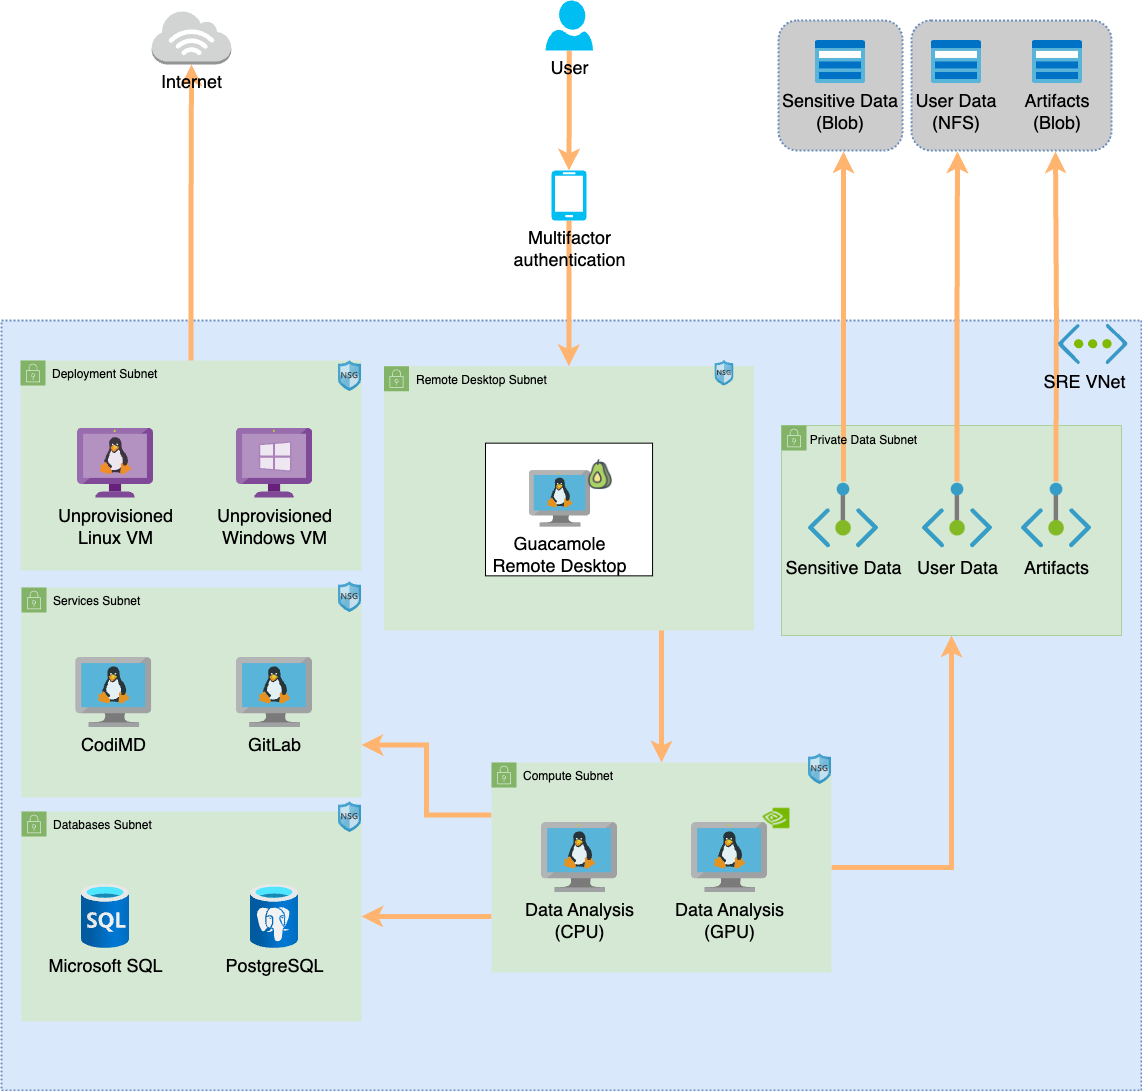

The diagram above was exported from draw.io. Its source (the exported page's mxGraphModel, read from the mxfile embedded in the PNG):
<mxGraphModel dx="1335" dy="1636" grid="1" gridSize="10" guides="1" tooltips="1" connect="1" arrows="1" fold="1" page="1" pageScale="1" pageWidth="1169" pageHeight="827" math="0" shadow="0">
  <root>
    <mxCell id="0" />
    <mxCell id="1" parent="0" />
    <mxCell id="TbmV0Q0BeCCj6_ovyDHC-45" value="" style="rounded=0;whiteSpace=wrap;html=1;labelBackgroundColor=#ffffff;fillColor=#dae8fc;strokeWidth=2;dashed=1;dashPattern=1 1;strokeColor=#6c8ebf;" parent="1" vertex="1">
      <mxGeometry x="10" y="60" width="1140" height="770" as="geometry" />
    </mxCell>
    <mxCell id="g4vBH0k3cuk-3Ae7yfz7-33" value="" style="group" parent="1" vertex="1" connectable="0">
      <mxGeometry x="50" y="90" width="320" height="225.37" as="geometry" />
    </mxCell>
    <mxCell id="WQ3rnp6kvuEmMTwlLnd2-4" value="Deployment Subnet" style="points=[[0,0],[0.25,0],[0.5,0],[0.75,0],[1,0],[1,0.25],[1,0.5],[1,0.75],[1,1],[0.75,1],[0.5,1],[0.25,1],[0,1],[0,0.75],[0,0.5],[0,0.25]];outlineConnect=0;html=1;whiteSpace=wrap;fontSize=12;fontStyle=0;shape=mxgraph.aws4.group;grIcon=mxgraph.aws4.group_security_group;grStroke=0;strokeColor=#82b366;fillColor=#d5e8d4;verticalAlign=top;align=left;spacingLeft=30;dashed=0;rounded=0;shadow=0;glass=0;dashPattern=1 1;labelBackgroundColor=none;sketch=0;" parent="g4vBH0k3cuk-3Ae7yfz7-33" vertex="1">
      <mxGeometry x="-20.97" y="10" width="340.97" height="210" as="geometry" />
    </mxCell>
    <mxCell id="g4vBH0k3cuk-3Ae7yfz7-74" value="" style="shape=image;verticalLabelPosition=bottom;labelBackgroundColor=#ffffff;verticalAlign=top;aspect=fixed;imageAspect=0;image=data:image/svg+xml,(base64 omitted: 8200 chars);" parent="g4vBH0k3cuk-3Ae7yfz7-33" vertex="1">
      <mxGeometry x="297" y="10" width="23" height="31" as="geometry" />
    </mxCell>
    <mxCell id="g4vBH0k3cuk-3Ae7yfz7-77" value="&lt;font style=&quot;font-size: 18px&quot;&gt;Unprovisioned&lt;br&gt;Linux VM&lt;/font&gt;" style="html=1;points=[];align=center;image;fontSize=12;image=img/lib/mscae/VM_Linux_Non_Azure.svg;labelBackgroundColor=none;" parent="g4vBH0k3cuk-3Ae7yfz7-33" vertex="1">
      <mxGeometry x="36" y="77.68" width="76" height="70" as="geometry" />
    </mxCell>
    <mxCell id="g4vBH0k3cuk-3Ae7yfz7-79" value="&lt;font style=&quot;font-size: 18px&quot;&gt;Unprovisioned&lt;br&gt;Windows VM&lt;/font&gt;" style="aspect=fixed;html=1;points=[];align=center;image;fontSize=12;image=img/lib/mscae/VM_Windows_Non_Azure.svg;labelBackgroundColor=none;" parent="g4vBH0k3cuk-3Ae7yfz7-33" vertex="1">
      <mxGeometry x="195" y="77.68" width="76.09" height="70" as="geometry" />
    </mxCell>
    <mxCell id="g4vBH0k3cuk-3Ae7yfz7-34" value="" style="group" parent="1" vertex="1" connectable="0">
      <mxGeometry x="392.5" y="100" width="378.5" height="340" as="geometry" />
    </mxCell>
    <mxCell id="WQ3rnp6kvuEmMTwlLnd2-5" value="Remote Desktop Subnet" style="points=[[0,0],[0.25,0],[0.5,0],[0.75,0],[1,0],[1,0.25],[1,0.5],[1,0.75],[1,1],[0.75,1],[0.5,1],[0.25,1],[0,1],[0,0.75],[0,0.5],[0,0.25]];outlineConnect=0;html=1;whiteSpace=wrap;fontSize=12;fontStyle=0;shape=mxgraph.aws4.group;grIcon=mxgraph.aws4.group_security_group;grStroke=0;strokeColor=#82b366;fillColor=#d5e8d4;verticalAlign=top;align=left;spacingLeft=30;dashed=0;rounded=0;shadow=0;glass=0;dashPattern=1 1;labelBackgroundColor=none;sketch=0;" parent="g4vBH0k3cuk-3Ae7yfz7-34" vertex="1">
      <mxGeometry y="5.67" width="370" height="264.33" as="geometry" />
    </mxCell>
    <mxCell id="g4vBH0k3cuk-3Ae7yfz7-7" value="" style="shape=image;verticalLabelPosition=bottom;labelBackgroundColor=#ffffff;verticalAlign=top;aspect=fixed;imageAspect=0;image=data:image/svg+xml,(base64 omitted: 8200 chars);" parent="g4vBH0k3cuk-3Ae7yfz7-34" vertex="1">
      <mxGeometry x="330.9852941176471" width="18.974601373920713" height="25.574462721371397" as="geometry" />
    </mxCell>
    <mxCell id="g4vBH0k3cuk-3Ae7yfz7-54" value="" style="group" parent="g4vBH0k3cuk-3Ae7yfz7-34" vertex="1" connectable="0">
      <mxGeometry x="101.5" y="82.65853658536584" width="167.06" height="132.68292682926827" as="geometry" />
    </mxCell>
    <mxCell id="g4vBH0k3cuk-3Ae7yfz7-41" value="" style="whiteSpace=wrap;html=1;labelBackgroundColor=none;fontSize=18;" parent="g4vBH0k3cuk-3Ae7yfz7-54" vertex="1">
      <mxGeometry width="167.06" height="132.68292682926827" as="geometry" />
    </mxCell>
    <mxCell id="g4vBH0k3cuk-3Ae7yfz7-24" value="&lt;span style=&quot;font-size: 18px&quot;&gt;Guacamole&lt;br&gt;Remote Desktop&lt;br&gt;&lt;/span&gt;" style="aspect=fixed;html=1;points=[];align=center;image;fontSize=12;image=img/lib/mscae/VM_Linux.svg;rounded=1;dashed=1;dashPattern=1 1;labelBackgroundColor=none;strokeColor=#000000;strokeWidth=2;gradientColor=none;" parent="g4vBH0k3cuk-3Ae7yfz7-54" vertex="1">
      <mxGeometry x="43.81148499999997" y="27.392139898757495" width="61.34627371273714" height="56.43631436314364" as="geometry" />
    </mxCell>
    <mxCell id="g4vBH0k3cuk-3Ae7yfz7-23" value="" style="shape=image;html=1;verticalAlign=top;verticalLabelPosition=bottom;labelBackgroundColor=#ffffff;imageAspect=0;aspect=fixed;image=https://cdn3.iconfinder.com/data/icons/food-set-3/91/Food_C230-128.png;fontSize=18;" parent="g4vBH0k3cuk-3Ae7yfz7-54" vertex="1">
      <mxGeometry x="100.05583125000001" y="16.585365853658562" width="29.817637499890882" height="29.817637499890882" as="geometry" />
    </mxCell>
    <mxCell id="g4vBH0k3cuk-3Ae7yfz7-38" style="edgeStyle=orthogonalEdgeStyle;rounded=0;orthogonalLoop=1;jettySize=auto;html=1;fontSize=18;strokeColor=#FFB570;strokeWidth=5;entryX=0.5;entryY=1;entryDx=0;entryDy=0;entryPerimeter=0;" parent="1" source="WQ3rnp6kvuEmMTwlLnd2-4" target="g4vBH0k3cuk-3Ae7yfz7-39" edge="1">
      <mxGeometry relative="1" as="geometry">
        <mxPoint x="130" y="-220" as="targetPoint" />
      </mxGeometry>
    </mxCell>
    <mxCell id="g4vBH0k3cuk-3Ae7yfz7-39" value="Internet&lt;br&gt;" style="outlineConnect=0;dashed=0;verticalLabelPosition=bottom;verticalAlign=top;align=center;html=1;shape=mxgraph.aws3.internet_3;fillColor=#D2D3D3;gradientColor=none;labelBackgroundColor=none;fontSize=18;" parent="1" vertex="1">
      <mxGeometry x="160.25" y="-250" width="79.5" height="54" as="geometry" />
    </mxCell>
    <mxCell id="g4vBH0k3cuk-3Ae7yfz7-55" value="" style="group" parent="1" vertex="1" connectable="0">
      <mxGeometry x="920" y="-240" width="210" height="130" as="geometry" />
    </mxCell>
    <mxCell id="g4vBH0k3cuk-3Ae7yfz7-31" value="" style="rounded=1;whiteSpace=wrap;html=1;labelBackgroundColor=none;strokeWidth=2;dashed=1;dashPattern=1 1;strokeColor=#6c8ebf;fontSize=18;fillColor=#CCCCCC;align=right;" parent="g4vBH0k3cuk-3Ae7yfz7-55" vertex="1">
      <mxGeometry width="200" height="130" as="geometry" />
    </mxCell>
    <mxCell id="g4vBH0k3cuk-3Ae7yfz7-10" value="User Data&#10;(NFS)" style="shape=image;verticalLabelPosition=bottom;verticalAlign=top;imageAspect=0;aspect=fixed;image=data:image/svg+xml,(base64 omitted: 2588 chars);labelBackgroundColor=none;fontSize=18;" parent="g4vBH0k3cuk-3Ae7yfz7-55" vertex="1">
      <mxGeometry x="20" y="20" width="50" height="43" as="geometry" />
    </mxCell>
    <mxCell id="g4vBH0k3cuk-3Ae7yfz7-16" value="Artifacts&#10;(Blob)" style="shape=image;verticalLabelPosition=bottom;verticalAlign=top;imageAspect=0;aspect=fixed;image=data:image/svg+xml,(base64 omitted: 2588 chars);labelBackgroundColor=none;fontSize=18;" parent="g4vBH0k3cuk-3Ae7yfz7-55" vertex="1">
      <mxGeometry x="121" y="20" width="50" height="43" as="geometry" />
    </mxCell>
    <mxCell id="g4vBH0k3cuk-3Ae7yfz7-63" style="edgeStyle=orthogonalEdgeStyle;rounded=0;orthogonalLoop=1;jettySize=auto;html=1;fontSize=18;strokeColor=#FFB570;strokeWidth=5;entryX=0.5;entryY=0;entryDx=0;entryDy=0;exitX=0.75;exitY=1;exitDx=0;exitDy=0;" parent="1" source="WQ3rnp6kvuEmMTwlLnd2-5" target="WQ3rnp6kvuEmMTwlLnd2-1" edge="1">
      <mxGeometry relative="1" as="geometry">
        <mxPoint x="670" y="460" as="sourcePoint" />
        <mxPoint x="585" y="590" as="targetPoint" />
      </mxGeometry>
    </mxCell>
    <mxCell id="g4vBH0k3cuk-3Ae7yfz7-66" value="" style="edgeStyle=orthogonalEdgeStyle;rounded=0;orthogonalLoop=1;jettySize=auto;html=1;fontSize=18;strokeColor=#FFB570;strokeWidth=5;exitX=1;exitY=0.5;exitDx=0;exitDy=0;" parent="1" source="WQ3rnp6kvuEmMTwlLnd2-1" target="WQ3rnp6kvuEmMTwlLnd2-2" edge="1">
      <mxGeometry relative="1" as="geometry">
        <mxPoint x="960" y="456" as="targetPoint" />
      </mxGeometry>
    </mxCell>
    <mxCell id="g4vBH0k3cuk-3Ae7yfz7-72" style="edgeStyle=orthogonalEdgeStyle;rounded=0;orthogonalLoop=1;jettySize=auto;html=1;entryX=1;entryY=0.75;entryDx=0;entryDy=0;fontSize=18;strokeColor=#FFB570;strokeWidth=5;exitX=0;exitY=0.25;exitDx=0;exitDy=0;" parent="1" source="WQ3rnp6kvuEmMTwlLnd2-1" target="WQ3rnp6kvuEmMTwlLnd2-6" edge="1">
      <mxGeometry relative="1" as="geometry" />
    </mxCell>
    <mxCell id="g4vBH0k3cuk-3Ae7yfz7-73" style="edgeStyle=orthogonalEdgeStyle;rounded=0;orthogonalLoop=1;jettySize=auto;html=1;fontSize=18;strokeColor=#FFB570;strokeWidth=5;" parent="1" source="WQ3rnp6kvuEmMTwlLnd2-1" target="WQ3rnp6kvuEmMTwlLnd2-3" edge="1">
      <mxGeometry relative="1" as="geometry">
        <Array as="points">
          <mxPoint x="470" y="656" />
          <mxPoint x="470" y="656" />
        </Array>
      </mxGeometry>
    </mxCell>
    <mxCell id="WQ3rnp6kvuEmMTwlLnd2-1" value="Compute Subnet" style="points=[[0,0],[0.25,0],[0.5,0],[0.75,0],[1,0],[1,0.25],[1,0.5],[1,0.75],[1,1],[0.75,1],[0.5,1],[0.25,1],[0,1],[0,0.75],[0,0.5],[0,0.25]];outlineConnect=0;html=1;whiteSpace=wrap;fontSize=12;fontStyle=0;shape=mxgraph.aws4.group;grIcon=mxgraph.aws4.group_security_group;grStroke=0;strokeColor=#82b366;fillColor=#d5e8d4;verticalAlign=top;align=left;spacingLeft=30;dashed=0;rounded=0;shadow=0;glass=0;dashPattern=1 1;labelBackgroundColor=none;sketch=0;" parent="1" vertex="1">
      <mxGeometry x="500" y="502" width="340" height="210" as="geometry" />
    </mxCell>
    <mxCell id="g4vBH0k3cuk-3Ae7yfz7-3" value="" style="shape=image;verticalLabelPosition=bottom;labelBackgroundColor=#ffffff;verticalAlign=top;aspect=fixed;imageAspect=0;image=data:image/svg+xml,(base64 omitted: 8200 chars);" parent="1" vertex="1">
      <mxGeometry x="817" y="493" width="23" height="31" as="geometry" />
    </mxCell>
    <mxCell id="TbmV0Q0BeCCj6_ovyDHC-104" value="&lt;span style=&quot;font-size: 18px&quot;&gt;Data Analysis&lt;br&gt;(CPU)&lt;br&gt;&lt;/span&gt;" style="aspect=fixed;html=1;points=[];align=center;image;fontSize=12;image=img/lib/mscae/VM_Linux.svg;rounded=1;dashed=1;dashPattern=1 1;labelBackgroundColor=none;strokeColor=#000000;strokeWidth=2;gradientColor=none;" parent="1" vertex="1">
      <mxGeometry x="550" y="562" width="76.09" height="70" as="geometry" />
    </mxCell>
    <mxCell id="TbmV0Q0BeCCj6_ovyDHC-102" value="&lt;span style=&quot;font-size: 18px&quot;&gt;Data Analysis&lt;br&gt;(GPU)&lt;br&gt;&lt;/span&gt;" style="aspect=fixed;html=1;points=[];align=center;image;fontSize=12;image=img/lib/mscae/VM_Linux.svg;rounded=1;dashed=1;dashPattern=1 1;labelBackgroundColor=none;strokeColor=#000000;strokeWidth=2;gradientColor=none;" parent="1" vertex="1">
      <mxGeometry x="700" y="562" width="76.09" height="70" as="geometry" />
    </mxCell>
    <mxCell id="g4vBH0k3cuk-3Ae7yfz7-40" value="" style="shape=image;html=1;verticalAlign=top;verticalLabelPosition=bottom;labelBackgroundColor=#ffffff;imageAspect=0;aspect=fixed;image=https://cdn4.iconfinder.com/data/icons/logos-and-brands/512/235_Nvidia_logo-128.png;fontSize=18;" parent="1" vertex="1">
      <mxGeometry x="770" y="543" width="30" height="30" as="geometry" />
    </mxCell>
    <mxCell id="WQ3rnp6kvuEmMTwlLnd2-6" value="Services Subnet" style="points=[[0,0],[0.25,0],[0.5,0],[0.75,0],[1,0],[1,0.25],[1,0.5],[1,0.75],[1,1],[0.75,1],[0.5,1],[0.25,1],[0,1],[0,0.75],[0,0.5],[0,0.25]];outlineConnect=0;html=1;whiteSpace=wrap;fontSize=12;fontStyle=0;shape=mxgraph.aws4.group;grIcon=mxgraph.aws4.group_security_group;grStroke=0;strokeColor=#82b366;fillColor=#d5e8d4;verticalAlign=top;align=left;spacingLeft=30;dashed=0;rounded=0;shadow=0;glass=0;dashPattern=1 1;labelBackgroundColor=none;sketch=0;" parent="1" vertex="1">
      <mxGeometry x="30" y="327" width="340.00000000000017" height="210" as="geometry" />
    </mxCell>
    <mxCell id="g4vBH0k3cuk-3Ae7yfz7-6" value="" style="shape=image;verticalLabelPosition=bottom;labelBackgroundColor=#ffffff;verticalAlign=top;aspect=fixed;imageAspect=0;image=data:image/svg+xml,(base64 omitted: 8200 chars);" parent="1" vertex="1">
      <mxGeometry x="347" y="321" width="23" height="31" as="geometry" />
    </mxCell>
    <mxCell id="g4vBH0k3cuk-3Ae7yfz7-28" value="&lt;span style=&quot;font-size: 18px&quot;&gt;CodiMD&lt;br&gt;&lt;/span&gt;" style="aspect=fixed;html=1;points=[];align=center;image;fontSize=12;image=img/lib/mscae/VM_Linux.svg;rounded=1;dashed=1;dashPattern=1 1;labelBackgroundColor=none;strokeColor=#000000;strokeWidth=2;gradientColor=none;" parent="1" vertex="1">
      <mxGeometry x="84.16000000000011" y="397" width="76.09" height="70" as="geometry" />
    </mxCell>
    <mxCell id="g4vBH0k3cuk-3Ae7yfz7-29" value="&lt;span style=&quot;font-size: 18px&quot;&gt;GitLab&lt;br&gt;&lt;/span&gt;" style="aspect=fixed;html=1;points=[];align=center;image;fontSize=12;image=img/lib/mscae/VM_Linux.svg;rounded=1;dashed=1;dashPattern=1 1;labelBackgroundColor=none;strokeColor=#000000;strokeWidth=2;gradientColor=none;" parent="1" vertex="1">
      <mxGeometry x="244.92000000000007" y="397" width="76.09" height="70" as="geometry" />
    </mxCell>
    <mxCell id="WQ3rnp6kvuEmMTwlLnd2-3" value="Databases Subnet" style="points=[[0,0],[0.25,0],[0.5,0],[0.75,0],[1,0],[1,0.25],[1,0.5],[1,0.75],[1,1],[0.75,1],[0.5,1],[0.25,1],[0,1],[0,0.75],[0,0.5],[0,0.25]];outlineConnect=0;html=1;whiteSpace=wrap;fontSize=12;fontStyle=0;shape=mxgraph.aws4.group;grIcon=mxgraph.aws4.group_security_group;grStroke=0;strokeColor=#82b366;fillColor=#d5e8d4;verticalAlign=top;align=left;spacingLeft=30;dashed=0;rounded=0;shadow=0;glass=0;dashPattern=1 1;labelBackgroundColor=none;sketch=0;" parent="1" vertex="1">
      <mxGeometry x="30" y="551" width="340" height="210" as="geometry" />
    </mxCell>
    <mxCell id="g4vBH0k3cuk-3Ae7yfz7-5" value="" style="shape=image;verticalLabelPosition=bottom;labelBackgroundColor=#ffffff;verticalAlign=top;aspect=fixed;imageAspect=0;image=data:image/svg+xml,(base64 omitted: 8200 chars);" parent="1" vertex="1">
      <mxGeometry x="347" y="541" width="23" height="31" as="geometry" />
    </mxCell>
    <mxCell id="g4vBH0k3cuk-3Ae7yfz7-19" value="&lt;font style=&quot;font-size: 18px&quot;&gt;Microsoft SQL&lt;/font&gt;" style="aspect=fixed;html=1;points=[];align=center;image;fontSize=12;image=img/lib/azure2/databases/SQL_Database.svg;labelBackgroundColor=none;" parent="1" vertex="1">
      <mxGeometry x="90" y="624" width="48" height="64" as="geometry" />
    </mxCell>
    <mxCell id="g4vBH0k3cuk-3Ae7yfz7-21" value="&lt;font style=&quot;font-size: 18px&quot;&gt;PostgreSQL&lt;/font&gt;" style="aspect=fixed;html=1;points=[];align=center;image;fontSize=12;image=img/lib/azure2/databases/Azure_Database_PostgreSQL_Server.svg;labelBackgroundColor=none;" parent="1" vertex="1">
      <mxGeometry x="258.97" y="624" width="48" height="64" as="geometry" />
    </mxCell>
    <mxCell id="g4vBH0k3cuk-3Ae7yfz7-86" style="edgeStyle=orthogonalEdgeStyle;rounded=0;orthogonalLoop=1;jettySize=auto;html=1;entryX=0.5;entryY=0;entryDx=0;entryDy=0;entryPerimeter=0;fontSize=18;strokeColor=#FFB570;strokeWidth=5;" parent="1" source="g4vBH0k3cuk-3Ae7yfz7-80" target="g4vBH0k3cuk-3Ae7yfz7-84" edge="1">
      <mxGeometry relative="1" as="geometry" />
    </mxCell>
    <mxCell id="g4vBH0k3cuk-3Ae7yfz7-80" value="User" style="verticalLabelPosition=bottom;html=1;verticalAlign=top;align=center;strokeColor=none;fillColor=#00BEF2;shape=mxgraph.azure.user;labelBackgroundColor=none;fontSize=18;" parent="1" vertex="1">
      <mxGeometry x="554" y="-260" width="47.5" height="50" as="geometry" />
    </mxCell>
    <mxCell id="g4vBH0k3cuk-3Ae7yfz7-81" value="" style="group" parent="1" vertex="1" connectable="0">
      <mxGeometry x="787.0690322580646" y="-240" width="123.87096774193549" height="130" as="geometry" />
    </mxCell>
    <mxCell id="TbmV0Q0BeCCj6_ovyDHC-129" value="" style="rounded=1;whiteSpace=wrap;html=1;labelBackgroundColor=none;strokeWidth=2;dashed=1;dashPattern=1 1;strokeColor=#6c8ebf;fontSize=18;fillColor=#CCCCCC;align=left;" parent="g4vBH0k3cuk-3Ae7yfz7-81" vertex="1">
      <mxGeometry width="123.87096774193549" height="130" as="geometry" />
    </mxCell>
    <mxCell id="g4vBH0k3cuk-3Ae7yfz7-15" value="Sensitive Data&#10;(Blob)" style="shape=image;verticalLabelPosition=bottom;verticalAlign=top;imageAspect=0;aspect=fixed;image=data:image/svg+xml,(base64 omitted: 2588 chars);labelBackgroundColor=none;fontSize=18;" parent="g4vBH0k3cuk-3Ae7yfz7-81" vertex="1">
      <mxGeometry x="36.93580645161296" y="20" width="50" height="43" as="geometry" />
    </mxCell>
    <mxCell id="g4vBH0k3cuk-3Ae7yfz7-87" style="edgeStyle=orthogonalEdgeStyle;rounded=0;orthogonalLoop=1;jettySize=auto;html=1;entryX=0.5;entryY=0;entryDx=0;entryDy=0;fontSize=18;strokeColor=#FFB570;strokeWidth=5;" parent="1" source="g4vBH0k3cuk-3Ae7yfz7-84" target="WQ3rnp6kvuEmMTwlLnd2-5" edge="1">
      <mxGeometry relative="1" as="geometry" />
    </mxCell>
    <mxCell id="g4vBH0k3cuk-3Ae7yfz7-84" value="Multifactor&lt;br&gt;authentication" style="verticalLabelPosition=bottom;html=1;verticalAlign=top;align=center;strokeColor=none;fillColor=#00BEF2;shape=mxgraph.azure.mobile;pointerEvents=1;labelBackgroundColor=none;fontSize=18;" parent="1" vertex="1">
      <mxGeometry x="560" y="-90" width="35" height="50" as="geometry" />
    </mxCell>
    <mxCell id="g4vBH0k3cuk-3Ae7yfz7-37" value="" style="group;labelBackgroundColor=#ffffff;fillColor=#d5e8d4;strokeColor=#82b366;container=0;" parent="1" vertex="1" connectable="0">
      <mxGeometry x="790" y="165" width="340" height="210" as="geometry" />
    </mxCell>
    <mxCell id="WQ3rnp6kvuEmMTwlLnd2-2" value="" style="points=[[0,0],[0.25,0],[0.5,0],[0.75,0],[1,0],[1,0.25],[1,0.5],[1,0.75],[1,1],[0.75,1],[0.5,1],[0.25,1],[0,1],[0,0.75],[0,0.5],[0,0.25]];outlineConnect=0;html=1;whiteSpace=wrap;fontSize=12;fontStyle=0;shape=mxgraph.aws4.group;grIcon=mxgraph.aws4.group_security_group;grStroke=0;strokeColor=#82b366;fillColor=#d5e8d4;verticalAlign=top;align=left;spacingLeft=30;dashed=0;rounded=0;shadow=0;glass=0;dashPattern=1 1;labelBackgroundColor=none;sketch=0;" parent="1" vertex="1">
      <mxGeometry x="790" y="165" width="340" height="210" as="geometry" />
    </mxCell>
    <mxCell id="g4vBH0k3cuk-3Ae7yfz7-13" value="&lt;font style=&quot;font-size: 18px&quot;&gt;Sensitive Data&lt;/font&gt;" style="aspect=fixed;html=1;points=[];align=center;image;fontSize=12;image=img/lib/azure2/networking/Private_Endpoint.svg;labelBackgroundColor=none;" parent="1" vertex="1">
      <mxGeometry x="817" y="220" width="70" height="70" as="geometry" />
    </mxCell>
    <mxCell id="g4vBH0k3cuk-3Ae7yfz7-12" value="&lt;font style=&quot;font-size: 18px&quot;&gt;User Data&lt;/font&gt;" style="aspect=fixed;html=1;points=[];align=center;image;fontSize=12;image=img/lib/azure2/networking/Private_Endpoint.svg;labelBackgroundColor=none;" parent="1" vertex="1">
      <mxGeometry x="931" y="220" width="70" height="70" as="geometry" />
    </mxCell>
    <mxCell id="g4vBH0k3cuk-3Ae7yfz7-14" value="&lt;font style=&quot;font-size: 18px&quot;&gt;Artifacts&lt;/font&gt;" style="aspect=fixed;html=1;points=[];align=center;image;fontSize=12;image=img/lib/azure2/networking/Private_Endpoint.svg;labelBackgroundColor=none;" parent="1" vertex="1">
      <mxGeometry x="1030" y="220" width="70" height="70" as="geometry" />
    </mxCell>
    <mxCell id="g4vBH0k3cuk-3Ae7yfz7-82" style="edgeStyle=orthogonalEdgeStyle;rounded=0;orthogonalLoop=1;jettySize=auto;html=1;fontSize=18;strokeColor=#FFB570;strokeWidth=5;entryX=0.5;entryY=1;entryDx=0;entryDy=0;" parent="1" edge="1">
      <mxGeometry relative="1" as="geometry">
        <mxPoint x="852.0045161290323" y="-109" as="targetPoint" />
        <mxPoint x="852.0045161290323" y="221" as="sourcePoint" />
      </mxGeometry>
    </mxCell>
    <mxCell id="g4vBH0k3cuk-3Ae7yfz7-11" style="edgeStyle=orthogonalEdgeStyle;rounded=0;orthogonalLoop=1;jettySize=auto;html=1;strokeColor=#FFB570;strokeWidth=5;entryX=0.215;entryY=1.008;entryDx=0;entryDy=0;entryPerimeter=0;exitX=0.464;exitY=0.012;exitDx=0;exitDy=0;exitPerimeter=0;" parent="1" edge="1">
      <mxGeometry relative="1" as="geometry">
        <mxPoint x="965.9999999999998" y="-109" as="targetPoint" />
        <mxPoint x="965.48" y="221" as="sourcePoint" />
        <Array as="points">
          <mxPoint x="966" y="60" />
          <mxPoint x="966" y="60" />
        </Array>
      </mxGeometry>
    </mxCell>
    <mxCell id="g4vBH0k3cuk-3Ae7yfz7-83" style="edgeStyle=orthogonalEdgeStyle;rounded=0;orthogonalLoop=1;jettySize=auto;html=1;entryX=0.72;entryY=1.023;entryDx=0;entryDy=0;entryPerimeter=0;fontSize=18;strokeColor=#FFB570;strokeWidth=5;exitX=0.492;exitY=0.021;exitDx=0;exitDy=0;exitPerimeter=0;" parent="1" edge="1">
      <mxGeometry relative="1" as="geometry">
        <mxPoint x="1064.44" y="221" as="sourcePoint" />
        <mxPoint x="1064.0000000000002" y="-109" as="targetPoint" />
      </mxGeometry>
    </mxCell>
    <mxCell id="AoCBWe9tinbNeM9zEHvQ-4" value="Private Data Subnet" style="text;strokeColor=none;fillColor=none;html=1;fontSize=12;fontStyle=0;verticalAlign=middle;align=center;" vertex="1" parent="1">
      <mxGeometry x="822" y="160" width="100" height="40" as="geometry" />
    </mxCell>
    <mxCell id="TbmV0Q0BeCCj6_ovyDHC-111" value="SRE VNet" style="shape=image;verticalLabelPosition=bottom;labelBackgroundColor=none;verticalAlign=top;aspect=fixed;imageAspect=0;image=data:image/svg+xml,(base64 omitted: 3956 chars);rounded=0;shadow=0;glass=0;dashed=1;dashPattern=1 1;sketch=0;fontSize=18;strokeColor=#000000;strokeWidth=2;gradientColor=none;align=right;" parent="1" vertex="1">
      <mxGeometry x="1066.97" y="64" width="69.65" height="40" as="geometry" />
    </mxCell>
  </root>
</mxGraphModel>